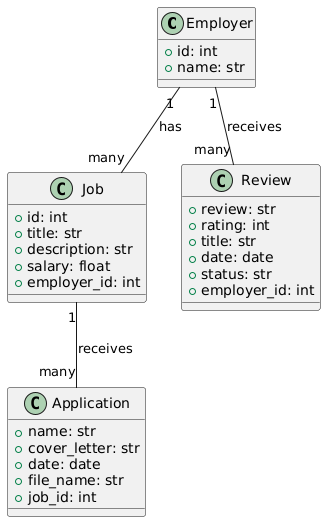

The diagram above was rendered by PlantUML. Its source (embedded in the PNG):
@startuml
class Employer {
  +id: int
  +name: str
}

class Job {
  +id: int
  +title: str
  +description: str
  +salary: float
  +employer_id: int
}

class Review {
  +review: str
  +rating: int
  +title: str
  +date: date
  +status: str
  +employer_id: int
}

class Application {
  +name: str
  +cover_letter: str
  +date: date
  +file_name: str
  +job_id: int
}

Employer "1" -- "many" Job : has
Employer "1" -- "many" Review : receives
Job "1" -- "many" Application : receives
@enduml